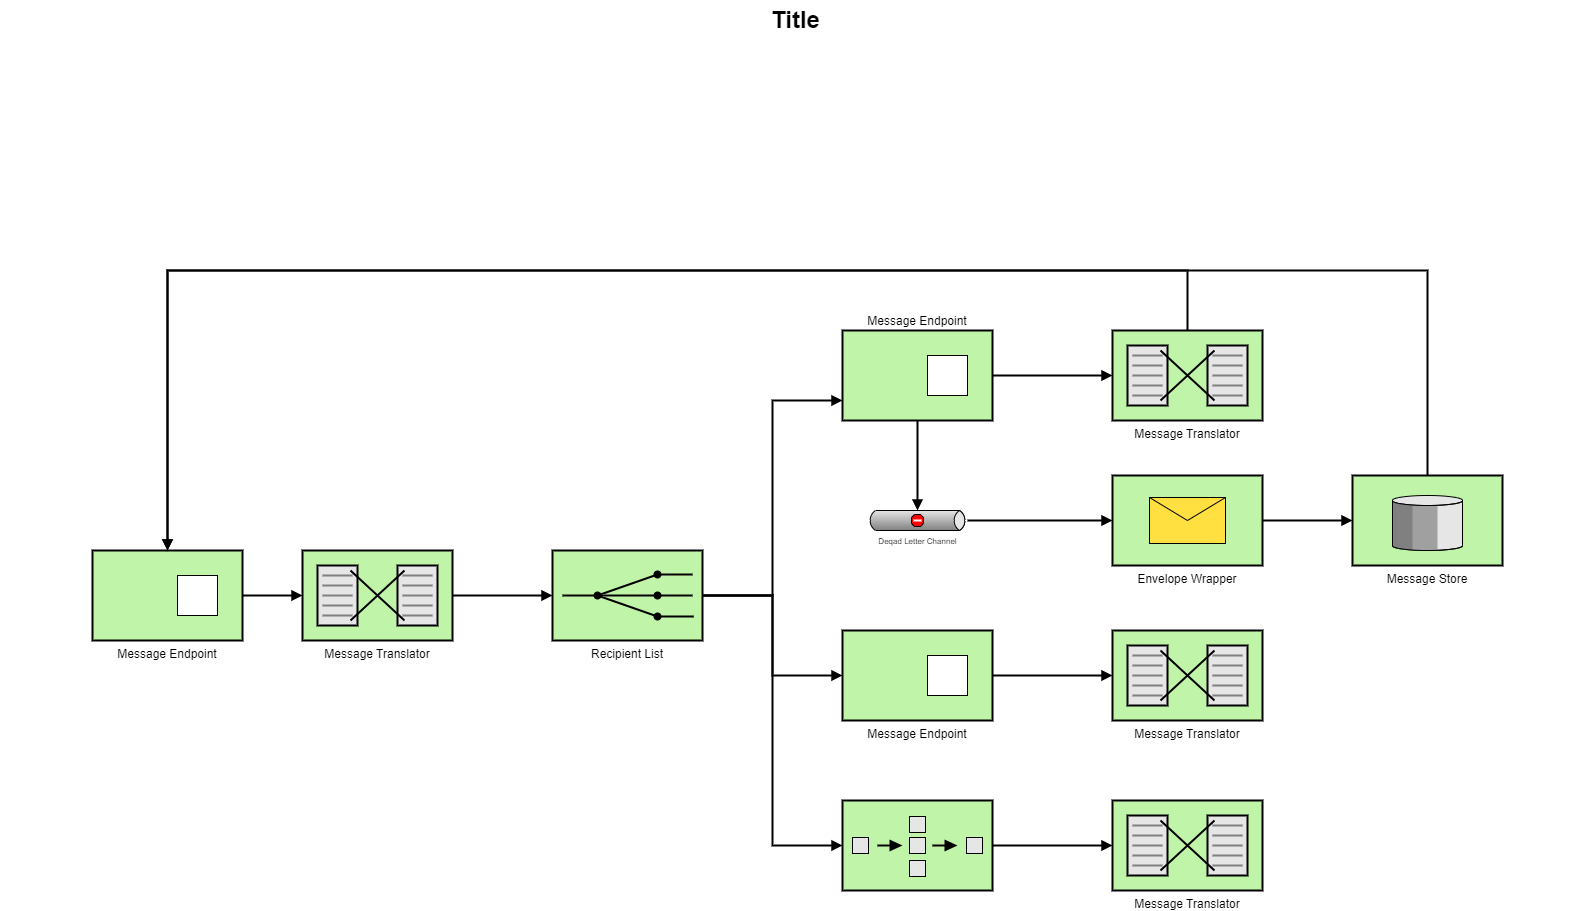

The diagram above was exported from draw.io. Its source (the exported page's mxGraphModel, read from the mxfile embedded in the PNG):
<mxGraphModel dx="2011" dy="999" grid="1" gridSize="10" guides="1" tooltips="1" connect="1" arrows="1" fold="1" page="1" pageScale="1.5" pageWidth="1169" pageHeight="826" background="none" math="0" shadow="0">
  <root>
    <mxCell id="0" style=";html=1;" />
    <mxCell id="1" style=";html=1;" parent="0" />
    <mxCell id="10b056a9c633e61c-18" style="edgeStyle=orthogonalEdgeStyle;rounded=0;html=1;endArrow=block;endFill=1;jettySize=auto;orthogonalLoop=1;strokeWidth=2;startArrow=none;startFill=0;" parent="1" source="10b056a9c633e61c-1" target="10b056a9c633e61c-2" edge="1">
      <mxGeometry relative="1" as="geometry" />
    </mxCell>
    <mxCell id="10b056a9c633e61c-1" value="Message Translator" style="strokeWidth=2;dashed=0;align=center;fontSize=12;shape=mxgraph.eip.message_translator;fillColor=#c0f5a9;verticalLabelPosition=bottom;verticalAlign=top;" parent="1" vertex="1">
      <mxGeometry x="382" y="590" width="150" height="90" as="geometry" />
    </mxCell>
    <mxCell id="10b056a9c633e61c-19" style="edgeStyle=orthogonalEdgeStyle;rounded=0;html=1;endArrow=block;endFill=1;jettySize=auto;orthogonalLoop=1;strokeWidth=2;startArrow=none;startFill=0;" parent="1" source="10b056a9c633e61c-2" target="10b056a9c633e61c-6" edge="1">
      <mxGeometry relative="1" as="geometry">
        <Array as="points">
          <mxPoint x="852" y="635" />
          <mxPoint x="852" y="440" />
        </Array>
      </mxGeometry>
    </mxCell>
    <mxCell id="10b056a9c633e61c-20" style="edgeStyle=orthogonalEdgeStyle;rounded=0;html=1;endArrow=block;endFill=1;jettySize=auto;orthogonalLoop=1;strokeWidth=2;startArrow=none;startFill=0;" parent="1" source="10b056a9c633e61c-2" target="10b056a9c633e61c-8" edge="1">
      <mxGeometry relative="1" as="geometry" />
    </mxCell>
    <mxCell id="10b056a9c633e61c-21" style="edgeStyle=orthogonalEdgeStyle;rounded=0;html=1;endArrow=block;endFill=1;jettySize=auto;orthogonalLoop=1;strokeWidth=2;startArrow=none;startFill=0;" parent="1" source="10b056a9c633e61c-2" target="10b056a9c633e61c-14" edge="1">
      <mxGeometry relative="1" as="geometry">
        <Array as="points">
          <mxPoint x="852" y="635" />
          <mxPoint x="852" y="885" />
        </Array>
      </mxGeometry>
    </mxCell>
    <mxCell id="10b056a9c633e61c-2" value="Recipient List" style="strokeWidth=2;dashed=0;align=center;fontSize=12;fillColor=#c0f5a9;verticalLabelPosition=bottom;verticalAlign=top;shape=mxgraph.eip.recipient_list;" parent="1" vertex="1">
      <mxGeometry x="632" y="590" width="150" height="90" as="geometry" />
    </mxCell>
    <mxCell id="10b056a9c633e61c-17" style="edgeStyle=orthogonalEdgeStyle;rounded=0;html=1;endArrow=block;endFill=1;jettySize=auto;orthogonalLoop=1;strokeWidth=2;startArrow=none;startFill=0;" parent="1" source="10b056a9c633e61c-4" target="10b056a9c633e61c-1" edge="1">
      <mxGeometry relative="1" as="geometry" />
    </mxCell>
    <mxCell id="10b056a9c633e61c-4" value="Message Endpoint" style="strokeWidth=2;dashed=0;align=center;fontSize=12;shape=rect;verticalLabelPosition=bottom;verticalAlign=top;fillColor=#c0f5a9" parent="1" vertex="1">
      <mxGeometry x="172" y="590" width="150" height="90" as="geometry" />
    </mxCell>
    <mxCell id="10b056a9c633e61c-5" value="" style="strokeWidth=1;dashed=0;align=center;fontSize=8;shape=rect;fillColor=#ffffff;strokeColor=#000000;" parent="10b056a9c633e61c-4" vertex="1">
      <mxGeometry x="85" y="25" width="40" height="40" as="geometry" />
    </mxCell>
    <mxCell id="10b056a9c633e61c-22" style="edgeStyle=orthogonalEdgeStyle;rounded=0;html=1;endArrow=block;endFill=1;jettySize=auto;orthogonalLoop=1;strokeWidth=2;startArrow=none;startFill=0;" parent="1" source="10b056a9c633e61c-6" target="10b056a9c633e61c-10" edge="1">
      <mxGeometry relative="1" as="geometry" />
    </mxCell>
    <mxCell id="10b056a9c633e61c-25" style="edgeStyle=orthogonalEdgeStyle;rounded=0;html=1;endArrow=block;endFill=1;jettySize=auto;orthogonalLoop=1;strokeWidth=2;startArrow=none;startFill=0;" parent="1" source="10b056a9c633e61c-6" target="10b056a9c633e61c-12" edge="1">
      <mxGeometry relative="1" as="geometry" />
    </mxCell>
    <mxCell id="10b056a9c633e61c-28" style="edgeStyle=orthogonalEdgeStyle;rounded=0;html=1;endArrow=block;endFill=1;jettySize=auto;orthogonalLoop=1;strokeWidth=2;startArrow=none;startFill=0;" parent="1" source="10b056a9c633e61c-10" target="10b056a9c633e61c-4" edge="1">
      <mxGeometry relative="1" as="geometry">
        <Array as="points">
          <mxPoint x="1267" y="310" />
          <mxPoint x="247" y="310" />
        </Array>
      </mxGeometry>
    </mxCell>
    <mxCell id="10b056a9c633e61c-6" value="Message Endpoint" style="strokeWidth=2;dashed=0;align=center;fontSize=12;shape=rect;verticalLabelPosition=top;verticalAlign=bottom;fillColor=#c0f5a9;labelPosition=center;" parent="1" vertex="1">
      <mxGeometry x="922" y="370" width="150" height="90" as="geometry" />
    </mxCell>
    <mxCell id="10b056a9c633e61c-7" value="" style="strokeWidth=1;dashed=0;align=center;fontSize=8;shape=rect;fillColor=#ffffff;strokeColor=#000000;" parent="10b056a9c633e61c-6" vertex="1">
      <mxGeometry x="85" y="25" width="40" height="40" as="geometry" />
    </mxCell>
    <mxCell id="10b056a9c633e61c-23" style="edgeStyle=orthogonalEdgeStyle;rounded=0;html=1;endArrow=block;endFill=1;jettySize=auto;orthogonalLoop=1;strokeWidth=2;startArrow=none;startFill=0;" parent="1" source="10b056a9c633e61c-8" target="10b056a9c633e61c-11" edge="1">
      <mxGeometry relative="1" as="geometry" />
    </mxCell>
    <mxCell id="10b056a9c633e61c-8" value="Message Endpoint" style="strokeWidth=2;dashed=0;align=center;fontSize=12;shape=rect;verticalLabelPosition=bottom;verticalAlign=top;fillColor=#c0f5a9" parent="1" vertex="1">
      <mxGeometry x="922" y="670" width="150" height="90" as="geometry" />
    </mxCell>
    <mxCell id="10b056a9c633e61c-9" value="" style="strokeWidth=1;dashed=0;align=center;fontSize=8;shape=rect" parent="10b056a9c633e61c-8" vertex="1">
      <mxGeometry x="85" y="25" width="40" height="40" as="geometry" />
    </mxCell>
    <mxCell id="10b056a9c633e61c-10" value="Message Translator" style="strokeWidth=2;dashed=0;align=center;fontSize=12;shape=mxgraph.eip.message_translator;fillColor=#c0f5a9;verticalLabelPosition=bottom;verticalAlign=top;" parent="1" vertex="1">
      <mxGeometry x="1192" y="370" width="150" height="90" as="geometry" />
    </mxCell>
    <mxCell id="10b056a9c633e61c-11" value="Message Translator" style="strokeWidth=2;dashed=0;align=center;fontSize=12;shape=mxgraph.eip.message_translator;fillColor=#c0f5a9;verticalLabelPosition=bottom;verticalAlign=top;" parent="1" vertex="1">
      <mxGeometry x="1192" y="670" width="150" height="90" as="geometry" />
    </mxCell>
    <mxCell id="10b056a9c633e61c-26" style="edgeStyle=orthogonalEdgeStyle;rounded=0;html=1;endArrow=block;endFill=1;jettySize=auto;orthogonalLoop=1;strokeWidth=2;startArrow=none;startFill=0;" parent="1" source="10b056a9c633e61c-12" target="10b056a9c633e61c-13" edge="1">
      <mxGeometry relative="1" as="geometry" />
    </mxCell>
    <mxCell id="10b056a9c633e61c-12" value="Deqad Letter Channel" style="strokeWidth=1;dashed=0;align=center;html=1;fontSize=8;shape=mxgraph.eip.deadLetterChannel;verticalLabelPosition=bottom;labelBackgroundColor=#ffffff;verticalAlign=top;" parent="1" vertex="1">
      <mxGeometry x="947" y="550" width="100" height="20" as="geometry" />
    </mxCell>
    <mxCell id="10b056a9c633e61c-27" style="edgeStyle=orthogonalEdgeStyle;rounded=0;html=1;endArrow=block;endFill=1;jettySize=auto;orthogonalLoop=1;strokeWidth=2;startArrow=none;startFill=0;" parent="1" source="10b056a9c633e61c-13" target="10b056a9c633e61c-15" edge="1">
      <mxGeometry relative="1" as="geometry" />
    </mxCell>
    <mxCell id="10b056a9c633e61c-13" value="Envelope Wrapper" style="strokeWidth=2;dashed=0;align=center;fontSize=12;fillColor=#c0f5a9;verticalLabelPosition=bottom;verticalAlign=top;shape=mxgraph.eip.envelope_wrapper;" parent="1" vertex="1">
      <mxGeometry x="1192" y="515" width="150" height="90" as="geometry" />
    </mxCell>
    <mxCell id="10b056a9c633e61c-24" style="edgeStyle=orthogonalEdgeStyle;rounded=0;html=1;endArrow=block;endFill=1;jettySize=auto;orthogonalLoop=1;strokeWidth=2;startArrow=none;startFill=0;" parent="1" source="10b056a9c633e61c-14" target="10b056a9c633e61c-16" edge="1">
      <mxGeometry relative="1" as="geometry" />
    </mxCell>
    <mxCell id="10b056a9c633e61c-14" value="" style="strokeWidth=2;dashed=0;align=center;fontSize=12;fillColor=#c0f5a9;verticalLabelPosition=bottom;verticalAlign=top;shape=mxgraph.eip.composed_message_processor;" parent="1" vertex="1">
      <mxGeometry x="922" y="840" width="150" height="90" as="geometry" />
    </mxCell>
    <mxCell id="10b056a9c633e61c-29" style="edgeStyle=orthogonalEdgeStyle;rounded=0;html=1;endArrow=block;endFill=1;jettySize=auto;orthogonalLoop=1;fontSize=12;strokeWidth=2;startArrow=none;startFill=0;" parent="1" source="10b056a9c633e61c-15" target="10b056a9c633e61c-4" edge="1">
      <mxGeometry relative="1" as="geometry">
        <Array as="points">
          <mxPoint x="1507" y="310" />
          <mxPoint x="247" y="310" />
        </Array>
      </mxGeometry>
    </mxCell>
    <mxCell id="10b056a9c633e61c-15" value="Message Store" style="strokeWidth=2;dashed=0;align=center;fontSize=12;verticalLabelPosition=bottom;verticalAlign=top;shape=mxgraph.eip.message_store;fillColor=#c0f5a9" parent="1" vertex="1">
      <mxGeometry x="1432" y="515" width="150" height="90" as="geometry" />
    </mxCell>
    <mxCell id="10b056a9c633e61c-16" value="Message Translator" style="strokeWidth=2;dashed=0;align=center;fontSize=12;shape=mxgraph.eip.message_translator;fillColor=#c0f5a9;verticalLabelPosition=bottom;verticalAlign=top;" parent="1" vertex="1">
      <mxGeometry x="1192" y="840" width="150" height="90" as="geometry" />
    </mxCell>
    <mxCell id="10b056a9c633e61c-30" value="Title" style="text;strokeColor=none;fillColor=none;html=1;fontSize=24;fontStyle=1;verticalAlign=middle;align=center;" parent="1" vertex="1">
      <mxGeometry x="80" y="40" width="1590" height="40" as="geometry" />
    </mxCell>
  </root>
</mxGraphModel>